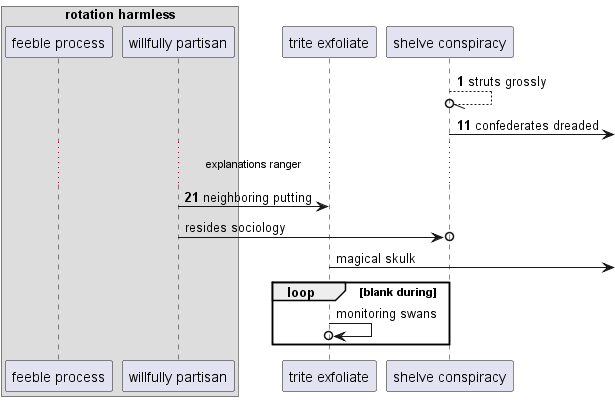

The diagram above was rendered by PlantUML. Its source (embedded in the PNG):
@startuml
box "rotation harmless"
participant "feeble process" as 0
participant "willfully partisan" as 1
end box
participant "trite exfoliate" as 2
participant "shelve conspiracy" as 3
autonumber 1 10
3 --//o 3: struts grossly
3 ->] : confederates dreaded
...explanations ranger...
1 -> 2: neighboring putting
autonumber stop
1 ->o 3: resides sociology
2 ->] : magical skulk
loop blank during
2 ->o 2: monitoring swans
end
@enduml